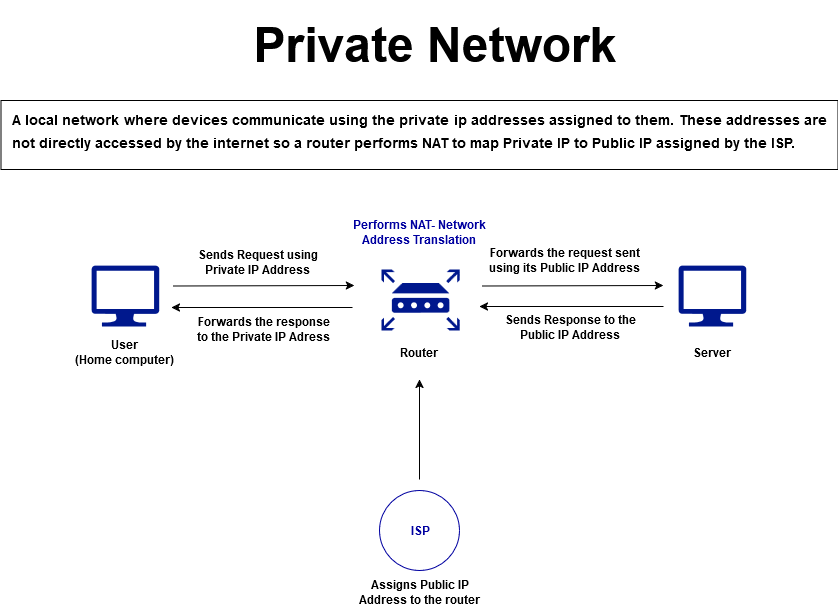

The diagram above was exported from draw.io. Its source (the exported page's mxGraphModel, read from the mxfile embedded in the PNG):
<mxGraphModel dx="1313" dy="1798" grid="0" gridSize="10" guides="1" tooltips="1" connect="1" arrows="1" fold="1" page="1" pageScale="1" pageWidth="850" pageHeight="1100" math="0" shadow="0">
  <root>
    <mxCell id="0" />
    <mxCell id="1" parent="0" />
    <mxCell id="nggbhGL5BSBo-uKXkYWY-30" value="" style="whiteSpace=wrap;html=1;" vertex="1" parent="1">
      <mxGeometry x="5.5" width="837" height="69" as="geometry" />
    </mxCell>
    <mxCell id="nggbhGL5BSBo-uKXkYWY-1" value="&lt;h1&gt;&lt;font style=&quot;font-size: 48px;&quot; face=&quot;Helvetica&quot;&gt;Private Network &lt;/font&gt;&lt;/h1&gt;" style="text;strokeColor=none;align=center;fillColor=none;html=1;verticalAlign=middle;whiteSpace=wrap;rounded=0;" vertex="1" parent="1">
      <mxGeometry x="202" y="-70" width="476" height="30" as="geometry" />
    </mxCell>
    <mxCell id="nggbhGL5BSBo-uKXkYWY-2" value="" style="sketch=0;aspect=fixed;pointerEvents=1;shadow=0;dashed=0;html=1;strokeColor=none;labelPosition=center;verticalLabelPosition=bottom;verticalAlign=top;align=center;fillColor=#00188D;shape=mxgraph.azure.computer" vertex="1" parent="1">
      <mxGeometry x="96" y="165" width="67.78" height="61" as="geometry" />
    </mxCell>
    <mxCell id="nggbhGL5BSBo-uKXkYWY-3" value="" style="sketch=0;aspect=fixed;pointerEvents=1;shadow=0;dashed=0;html=1;strokeColor=none;labelPosition=center;verticalLabelPosition=bottom;verticalAlign=top;align=center;fillColor=#00188D;shape=mxgraph.mscae.enterprise.router" vertex="1" parent="1">
      <mxGeometry x="386" y="169" width="78.21" height="61" as="geometry" />
    </mxCell>
    <mxCell id="nggbhGL5BSBo-uKXkYWY-5" value="" style="sketch=0;aspect=fixed;pointerEvents=1;shadow=0;dashed=0;html=1;strokeColor=none;labelPosition=center;verticalLabelPosition=bottom;verticalAlign=top;align=center;fillColor=#00188D;shape=mxgraph.azure.computer" vertex="1" parent="1">
      <mxGeometry x="683" y="165" width="67.78" height="61" as="geometry" />
    </mxCell>
    <mxCell id="nggbhGL5BSBo-uKXkYWY-7" value="&lt;div&gt;&lt;b&gt;User&lt;/b&gt;&lt;/div&gt;&lt;div&gt;&lt;b&gt;(Home computer)&lt;br&gt;&lt;/b&gt;&lt;/div&gt;" style="text;strokeColor=none;align=center;fillColor=none;html=1;verticalAlign=middle;whiteSpace=wrap;rounded=0;" vertex="1" parent="1">
      <mxGeometry x="73.83" y="237" width="112.11" height="30" as="geometry" />
    </mxCell>
    <mxCell id="nggbhGL5BSBo-uKXkYWY-8" value="&lt;b&gt;Router&lt;/b&gt;" style="text;strokeColor=none;align=center;fillColor=none;html=1;verticalAlign=middle;whiteSpace=wrap;rounded=0;" vertex="1" parent="1">
      <mxGeometry x="394" y="237" width="60" height="30" as="geometry" />
    </mxCell>
    <mxCell id="nggbhGL5BSBo-uKXkYWY-9" value="&lt;b&gt;Server&lt;/b&gt;" style="text;strokeColor=none;align=center;fillColor=none;html=1;verticalAlign=middle;whiteSpace=wrap;rounded=0;" vertex="1" parent="1">
      <mxGeometry x="686.89" y="237" width="60" height="30" as="geometry" />
    </mxCell>
    <mxCell id="nggbhGL5BSBo-uKXkYWY-10" value="" style="endArrow=classic;html=1;rounded=0;" edge="1" parent="1">
      <mxGeometry width="50" height="50" relative="1" as="geometry">
        <mxPoint x="178" y="185.5" as="sourcePoint" />
        <mxPoint x="359" y="185" as="targetPoint" />
      </mxGeometry>
    </mxCell>
    <mxCell id="nggbhGL5BSBo-uKXkYWY-11" value="" style="endArrow=classic;html=1;rounded=0;" edge="1" parent="1">
      <mxGeometry width="50" height="50" relative="1" as="geometry">
        <mxPoint x="487" y="185.5" as="sourcePoint" />
        <mxPoint x="668" y="185" as="targetPoint" />
      </mxGeometry>
    </mxCell>
    <mxCell id="nggbhGL5BSBo-uKXkYWY-13" value="" style="ellipse;whiteSpace=wrap;html=1;aspect=fixed;strokeColor=light-dark(#0000a0, #ededed);" vertex="1" parent="1">
      <mxGeometry x="384" y="390" width="80" height="80" as="geometry" />
    </mxCell>
    <mxCell id="nggbhGL5BSBo-uKXkYWY-14" value="&lt;b&gt;&lt;span style=&quot;color: light-dark(rgb(0, 0, 160), rgb(237, 237, 237));&quot;&gt;ISP&lt;/span&gt;&lt;/b&gt;" style="text;strokeColor=none;align=center;fillColor=none;html=1;verticalAlign=middle;whiteSpace=wrap;rounded=0;" vertex="1" parent="1">
      <mxGeometry x="395" y="415" width="60" height="30" as="geometry" />
    </mxCell>
    <mxCell id="nggbhGL5BSBo-uKXkYWY-16" value="" style="endArrow=classic;html=1;rounded=0;" edge="1" parent="1">
      <mxGeometry width="50" height="50" relative="1" as="geometry">
        <mxPoint x="424" y="379" as="sourcePoint" />
        <mxPoint x="424" y="279" as="targetPoint" />
      </mxGeometry>
    </mxCell>
    <mxCell id="nggbhGL5BSBo-uKXkYWY-17" value="&lt;b&gt;Assigns Public IP Address to the router&lt;br&gt;&lt;/b&gt;" style="text;strokeColor=none;align=center;fillColor=none;html=1;verticalAlign=middle;whiteSpace=wrap;rounded=0;rotation=0;" vertex="1" parent="1">
      <mxGeometry x="351.11" y="477" width="148" height="30" as="geometry" />
    </mxCell>
    <mxCell id="nggbhGL5BSBo-uKXkYWY-18" value="&lt;b&gt;Sends Request using Private IP Address &lt;br&gt;&lt;/b&gt;" style="text;strokeColor=none;align=center;fillColor=none;html=1;verticalAlign=middle;whiteSpace=wrap;rounded=0;" vertex="1" parent="1">
      <mxGeometry x="188" y="147" width="150" height="30" as="geometry" />
    </mxCell>
    <mxCell id="nggbhGL5BSBo-uKXkYWY-19" value="&lt;b&gt;Forwards the request sent using its Public IP Address &lt;br&gt;&lt;/b&gt;" style="text;strokeColor=none;align=center;fillColor=none;html=1;verticalAlign=middle;whiteSpace=wrap;rounded=0;" vertex="1" parent="1">
      <mxGeometry x="487" y="145" width="165" height="30" as="geometry" />
    </mxCell>
    <mxCell id="nggbhGL5BSBo-uKXkYWY-20" value="&lt;b&gt;Sends Response to the Public IP Address &lt;br&gt;&lt;/b&gt;" style="text;strokeColor=none;align=center;fillColor=none;html=1;verticalAlign=middle;whiteSpace=wrap;rounded=0;" vertex="1" parent="1">
      <mxGeometry x="506" y="212" width="139" height="30" as="geometry" />
    </mxCell>
    <mxCell id="nggbhGL5BSBo-uKXkYWY-21" value="" style="endArrow=classic;html=1;rounded=0;" edge="1" parent="1">
      <mxGeometry width="50" height="50" relative="1" as="geometry">
        <mxPoint x="668" y="206" as="sourcePoint" />
        <mxPoint x="484" y="206" as="targetPoint" />
      </mxGeometry>
    </mxCell>
    <mxCell id="nggbhGL5BSBo-uKXkYWY-22" value="" style="endArrow=classic;html=1;rounded=0;" edge="1" parent="1">
      <mxGeometry width="50" height="50" relative="1" as="geometry">
        <mxPoint x="357" y="207" as="sourcePoint" />
        <mxPoint x="176" y="207" as="targetPoint" />
      </mxGeometry>
    </mxCell>
    <mxCell id="nggbhGL5BSBo-uKXkYWY-23" value="&lt;b&gt;Forwards the response to the Private IP Adress &lt;br&gt;&lt;/b&gt;" style="text;strokeColor=none;align=center;fillColor=none;html=1;verticalAlign=middle;whiteSpace=wrap;rounded=0;" vertex="1" parent="1">
      <mxGeometry x="196" y="214" width="146" height="30" as="geometry" />
    </mxCell>
    <mxCell id="nggbhGL5BSBo-uKXkYWY-25" value="&lt;span style=&quot;color: light-dark(rgb(0, 0, 160), rgb(237, 237, 237));&quot;&gt;&lt;b&gt;Performs NAT- Network Address Translation&lt;br&gt;&lt;/b&gt;&lt;/span&gt;" style="text;strokeColor=none;align=center;fillColor=none;html=1;verticalAlign=middle;whiteSpace=wrap;rounded=0;" vertex="1" parent="1">
      <mxGeometry x="355.48" y="117" width="139.27" height="30" as="geometry" />
    </mxCell>
    <mxCell id="nggbhGL5BSBo-uKXkYWY-29" value="&lt;div style=&quot;line-height: 160%;&quot; align=&quot;justify&quot;&gt;&lt;font style=&quot;font-size: 14px; line-height: 160%;&quot;&gt;&lt;b&gt;A local network where devices communicate using the private ip &lt;/b&gt;&lt;b&gt;addresses assigned to them. These addresses are not directly accessed by&lt;/b&gt;&lt;b&gt; the internet so a router performs NAT to map Private IP to Public IP &lt;/b&gt;&lt;b&gt;assigned by the ISP.&lt;/b&gt;&lt;br&gt;&lt;/font&gt;&lt;/div&gt;" style="text;strokeColor=none;align=left;fillColor=none;html=1;verticalAlign=middle;whiteSpace=wrap;rounded=0;imageHeight=36;" vertex="1" parent="1">
      <mxGeometry x="15.500000000000007" y="16" width="817" height="30" as="geometry" />
    </mxCell>
  </root>
</mxGraphModel>